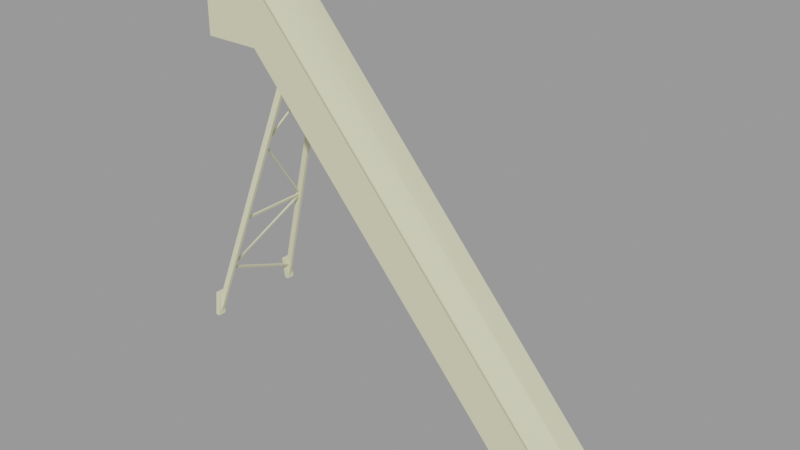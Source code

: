 # Source: grainconveyor001.blend  (saved by Blender 2.92.15; exported with 4.5.12 LTS)
import bpy
from mathutils import Matrix  # noqa: F401  (used for matrix-valued properties, if any)

bpy.ops.wm.read_factory_settings(use_empty=True)
scene = bpy.context.scene
scene.name = 'grainconveyor001.qc'

# ---- collections
col_grainconveyor001 = bpy.data.collections.new('grainconveyor001'); scene.collection.children.link(col_grainconveyor001)

# ---- materials (node trees are filled in below, after node groups)
mat_grainconveyor001 = bpy.data.materials.new('grainconveyor001')
mat_grainconveyor001.use_transparent_shadow = False
mat_grainconveyor001.diffuse_color = (0.7633, 0.7558, 0.498, 1.0)

# ---- material node trees

# ---- meshes
me_grainconveyor001_reference = bpy.data.meshes.new('grainconveyor001_reference')
me_grainconveyor001_reference.from_pydata([(-185.2, 32.0, 203.0), (258.0, 32.0, -217.0), (202.6, 32.0, -241.9), (-185.2, 32.0, 291.5), (258.0, -35.88, -217.4), (258.0, -36.0, -213.9), (-185.2, -36.0, 294.6), (-185.2, -36.0, 291.1), (-258.0, -36.0, 291.1), (-258.0, -36.0, 294.6), (-258.0, -32.0, 203.0), (-185.2, -32.0, 291.5), (-258.0, -32.0, 291.5), (-185.2, -32.0, 203.0), (258.0, 2e-05, -207.5), (-185.2, -2.1e-05, 301.0), (-185.2, 36.0, 294.6), (-258.0, 36.0, 294.6), (-258.0, -2.4e-05, 301.0), (258.0, 36.0, -213.9), (-228.2, -51.34, -84.84), (-228.7, -51.34, -84.68), (-227.7, -49.34, -81.62), (-227.2, -49.34, -81.78), (-226.4, -49.34, -77.83), (-225.9, -49.34, -77.99), (-225.4, -51.34, -74.77), (-224.9, -51.34, -74.93), (-228.2, -53.34, -84.84), (-227.2, -53.34, -81.78), (-225.9, -53.34, -77.99), (-224.9, -53.34, -74.93), (-228.7, -53.34, -84.68), (-227.7, -53.34, -81.62), (-226.4, -53.34, -77.83), (-225.4, -53.34, -74.77), (-225.9, -51.34, -85.59), (-226.4, -51.34, -85.43), (-225.4, -49.34, -82.38), (-224.9, -49.34, -82.54), (-224.1, -49.34, -78.58), (-223.7, -49.34, -78.74), (-223.1, -51.34, -75.53), (-222.6, -51.34, -75.68), (-225.9, -53.34, -85.59), (-224.9, -53.34, -82.54), (-223.7, -53.34, -78.74), (-222.6, -53.34, -75.68), (-226.4, -53.34, -85.43), (-225.4, -53.34, -82.38), (-224.1, -53.34, -78.58), (-223.1, -53.34, -75.53), (-173.9, -35.07, 88.3), (-173.9, -33.07, 88.3), (-172.9, -31.07, 91.36), (-172.9, -35.07, 91.36), (-171.6, -35.07, 95.16), (-171.6, -31.07, 95.16), (-170.6, -33.07, 98.21), (-170.6, -35.07, 98.21), (-174.4, -35.07, 88.46), (-173.4, -35.07, 91.52), (-172.1, -35.07, 95.31), (-171.1, -35.07, 98.37), (-171.7, -33.07, 87.55), (-172.2, -33.07, 87.71), (-171.1, -31.07, 90.77), (-170.7, -31.07, 90.61), (-169.9, -31.07, 94.56), (-169.4, -31.07, 94.4), (-168.8, -33.07, 97.62), (-168.4, -33.07, 97.46), (-172.2, -35.07, 87.71), (-171.1, -35.07, 90.77), (-169.9, -35.07, 94.56), (-168.8, -35.07, 97.62), (-242.9, 55.92, -124.0), (-242.9, 62.4, -148.4), (-242.9, 58.4, -148.4), (-242.9, 59.92, -124.0), (-150.0, 30.92, 171.4), (-150.0, 26.92, 171.4), (258.0, -32.0, -217.0), (-258.0, 32.0, 291.5), (-258.0, 36.0, 291.1), (-204.3, 47.14, -9.9), (-224.6, -55.37, -79.33), (-202.5, 47.14, -10.43), (-226.2, -55.32, -78.86), (-205.0, 47.14, -12.42), (-203.3, -46.09, -12.88), (-205.0, -46.09, -12.42), (-203.3, 47.14, -12.88), (-202.2, 47.14, -9.462), (-202.2, -46.09, -9.462), (-203.9, 47.14, -9.006), (-203.9, -46.09, -9.006), (-171.8, -37.5, 94.97), (-202.1, 47.14, -9.423), (-203.8, 47.14, -8.96), (-170.2, -37.5, 94.13), (-171.2, -37.5, 90.38), (-203.2, 47.14, -12.78), (-172.7, -37.5, 91.0), (-205.0, 47.14, -12.31), (-150.9, 30.46, 162.2), (-149.5, 30.46, 161.2), (-147.8, 30.35, 164.7), (-149.2, 30.35, 165.6), (-171.8, -37.5, 94.75), (-203.4, 46.27, -5.264), (-202.9, 44.27, -5.422), (-202.9, 46.27, -5.422), (-203.4, 44.27, -5.264), (-206.7, 46.27, -15.17), (-206.2, 44.27, -15.33), (-206.7, 44.27, -15.17), (-206.2, 46.27, -15.33), (-227.2, -54.93, -82.37), (-205.2, 47.14, -13.18), (-225.7, -54.98, -82.84), (-203.5, 47.14, -13.71), (-242.9, -55.92, -124.0), (-144.3, -26.92, 164.7), (-242.9, -58.4, -148.4), (-150.0, -26.92, 171.4), (-240.6, 59.91, -131.2), (-242.2, 60.32, -134.5), (-242.9, -62.4, -148.4), (-150.0, -30.92, 171.4), (-242.9, -59.92, -124.0), (-144.3, -30.92, 164.7), (-171.1, -33.07, 98.37), (-248.7, -56.5, -153.0), (-243.0, -53.0, -122.5), (-243.0, -56.5, -153.0), (-249.3, -53.0, -122.5), (-243.0, -66.5, -153.0), (-248.7, -66.5, -153.0), (-243.6, 60.34, -133.7), (-243.0, -63.0, -122.5), (-249.3, -63.0, -122.5), (-242.0, 59.93, -130.4), (-174.4, -33.07, 88.46), (-168.4, -35.07, 97.46), (-171.7, -35.07, 87.55), (-144.3, 26.92, 164.7), (-144.3, 30.92, 164.7), (-243.0, 56.5, -153.0), (-249.3, 53.0, -122.5), (-248.7, 56.5, -153.0), (-243.0, 53.0, -122.5), (-248.7, 66.5, -153.0), (-243.0, 66.5, -153.0), (-243.0, 63.0, -122.5), (-249.3, 63.0, -122.5), (202.6, -32.0, -241.9), (-258.0, 32.0, 203.0), (-185.2, 36.0, 291.1), (258.0, 35.88, -217.4), (-170.7, -35.07, 90.61), (-169.4, -35.07, 94.4), (-205.7, 46.27, -12.11), (-205.2, 46.27, -12.27), (-203.9, 46.27, -8.479), (-204.4, 46.27, -8.321), (-173.4, -31.07, 91.52), (-172.1, -31.07, 95.31), (-203.9, 42.27, -8.479), (-205.2, 42.27, -12.27), (-204.4, 42.27, -8.321), (-205.7, 42.27, -12.11)], [], [(0, 1, 2), (0, 3, 1), (4, 5, 6), (4, 6, 7), (6, 8, 7), (6, 9, 8), (10, 11, 12), (10, 13, 11), (6, 14, 15), (6, 5, 14), (16, 17, 18), (16, 18, 15), (9, 15, 18), (9, 6, 15), (16, 14, 19), (16, 15, 14), (20, 21, 22), (20, 22, 23), (24, 23, 22), (24, 25, 23), (26, 25, 24), (26, 27, 25), (28, 20, 23), (28, 23, 29), (23, 30, 29), (23, 25, 30), (27, 30, 25), (27, 31, 30), (21, 32, 33), (21, 33, 22), (34, 22, 33), (34, 24, 22), (35, 24, 34), (35, 26, 24), (36, 37, 38), (36, 38, 39), (40, 39, 38), (40, 41, 39), (42, 41, 40), (42, 43, 41), (44, 36, 39), (44, 39, 45), (39, 46, 45), (39, 41, 46), (43, 46, 41), (43, 47, 46), (37, 48, 49), (37, 49, 38), (50, 38, 49), (50, 40, 38), (51, 40, 50), (51, 42, 40), (48, 44, 45), (48, 45, 49), (45, 50, 49), (45, 46, 50), (47, 50, 46), (47, 51, 50), (52, 53, 54), (52, 54, 55), (54, 56, 55), (54, 57, 56), (58, 56, 57), (58, 59, 56), (60, 52, 55), (60, 55, 61), (55, 62, 61), (55, 56, 62), (59, 62, 56), (59, 63, 62), (64, 65, 66), (64, 66, 67), (68, 67, 66), (68, 69, 67), (70, 69, 68), (70, 71, 69), (65, 72, 73), (65, 73, 66), (74, 66, 73), (74, 68, 66), (75, 68, 74), (75, 70, 68), (76, 77, 78), (76, 79, 77), (76, 80, 79), (76, 81, 80), (12, 7, 8), (12, 11, 7), (82, 7, 11), (82, 4, 7), (18, 8, 9), (18, 12, 8), (18, 83, 12), (18, 84, 83), (18, 17, 84), (85, 86, 87), (85, 88, 86), (89, 90, 91), (89, 92, 90), (93, 90, 92), (93, 94, 90), (95, 91, 96), (95, 89, 91), (95, 94, 93), (95, 96, 94), (97, 98, 99), (97, 100, 98), (98, 101, 102), (98, 100, 101), (103, 99, 104), (103, 97, 99), (102, 103, 104), (102, 101, 103), (105, 101, 103), (105, 106, 101), (107, 101, 106), (107, 100, 101), (108, 103, 109), (108, 105, 103), (108, 100, 107), (108, 109, 100), (110, 111, 112), (110, 113, 111), (114, 115, 116), (114, 117, 115), (85, 118, 88), (85, 119, 118), (87, 120, 121), (87, 86, 120), (119, 120, 118), (119, 121, 120), (122, 123, 124), (122, 125, 123), (126, 120, 127), (126, 86, 120), (128, 129, 130), (128, 131, 129), (31, 26, 35), (31, 27, 26), (21, 28, 32), (21, 20, 28), (47, 42, 51), (47, 43, 42), (37, 44, 48), (37, 36, 44), (59, 132, 63), (59, 58, 132), (124, 131, 128), (124, 123, 131), (133, 134, 135), (133, 136, 134), (133, 137, 138), (133, 135, 137), (139, 120, 118), (139, 127, 120), (135, 140, 137), (135, 134, 140), (136, 140, 134), (136, 141, 140), (138, 140, 141), (138, 137, 140), (142, 86, 126), (142, 88, 86), (143, 52, 60), (143, 53, 52), (142, 118, 88), (142, 139, 118), (144, 70, 75), (144, 71, 70), (65, 145, 72), (65, 64, 145), (78, 81, 76), (78, 146, 81), (79, 147, 77), (79, 80, 147), (77, 146, 78), (77, 147, 146), (148, 149, 150), (148, 151, 149), (152, 148, 150), (152, 153, 148), (153, 151, 148), (153, 154, 151), (151, 155, 149), (151, 154, 155), (155, 153, 152), (155, 154, 153), (82, 13, 156), (82, 11, 13), (0, 83, 3), (0, 157, 83), (157, 13, 10), (157, 0, 13), (0, 156, 13), (0, 2, 156), (17, 158, 84), (17, 16, 158), (19, 158, 16), (19, 159, 158), (124, 128, 130), (124, 130, 122), (130, 125, 122), (130, 129, 125), (145, 64, 67), (145, 67, 160), (67, 161, 160), (67, 69, 161), (71, 161, 69), (71, 144, 161), (144, 75, 74), (144, 74, 161), (160, 161, 74), (160, 74, 73), (72, 160, 73), (72, 145, 160), (162, 117, 114), (162, 163, 117), (162, 164, 163), (162, 165, 164), (164, 165, 110), (164, 110, 112), (53, 143, 166), (53, 166, 54), (167, 54, 166), (167, 57, 54), (132, 57, 167), (132, 58, 57), (159, 1, 3), (159, 3, 158), (3, 84, 158), (3, 83, 84), (168, 112, 111), (168, 164, 112), (163, 164, 168), (163, 168, 169), (163, 169, 115), (163, 115, 117), (170, 111, 113), (170, 168, 111), (171, 168, 170), (171, 169, 168), (169, 171, 116), (169, 116, 115), (165, 113, 110), (165, 170, 113), (162, 170, 165), (162, 171, 170), (171, 162, 114), (171, 114, 116), (143, 60, 61), (143, 61, 166), (62, 166, 61), (62, 167, 166), (63, 167, 62), (63, 132, 167), (31, 35, 34), (31, 34, 30), (29, 30, 34), (29, 34, 33), (32, 29, 33), (32, 28, 29)])
me_grainconveyor001_reference.polygons.foreach_set('use_smooth', [True] * 261)
_k = set([(0, 2), (0, 83), (0, 156), (0, 157), (1, 3), (3, 83), (4, 7), (5, 6), (6, 9), (6, 14), (7, 8), (8, 9), (8, 12), (9, 18), (10, 11), (10, 13), (11, 12), (11, 82), (12, 18), (13, 82), (13, 156), (13, 157), (14, 15), (16, 17), (16, 19), (17, 18), (17, 84), (20, 23), (20, 28), (21, 22), (21, 32), (22, 24), (23, 25), (24, 26), (25, 27), (26, 35), (27, 31), (28, 29), (28, 32), (29, 30), (30, 31), (31, 35), (32, 33), (33, 34), (34, 35), (36, 39), (36, 44), (37, 38), (37, 48), (38, 40), (39, 41), (40, 42), (41, 43), (42, 51), (43, 47), (44, 45), (44, 48), (45, 46), (46, 47), (47, 51), (48, 49), (49, 50), (50, 51), (52, 53), (52, 55), (52, 60), (53, 54), (54, 57), (55, 56), (56, 59), (57, 58), (58, 59), (59, 63), (60, 61), (60, 143), (61, 62), (62, 63), (63, 132), (64, 67), (64, 145), (65, 66), (65, 72), (66, 68), (67, 69), (68, 70), (69, 71), (70, 75), (71, 144), (72, 73), (72, 145), (73, 74), (74, 75), (75, 144), (76, 78), (76, 80), (76, 81), (77, 78), (77, 79), (77, 146), (77, 147), (78, 81), (78, 146), (79, 80), (79, 147), (83, 84), (84, 158), (85, 86), (85, 88), (86, 87), (86, 126), (86, 142), (87, 120), (88, 142), (89, 91), (90, 92), (90, 93), (93, 94), (94, 95), (95, 96), (97, 99), (98, 100), (98, 101), (100, 107), (100, 108), (101, 102), (101, 106), (101, 107), (102, 103), (103, 104), (103, 105), (108, 109), (110, 112), (110, 113), (110, 165), (111, 112), (111, 168), (112, 164), (113, 170), (114, 116), (114, 117), (114, 162), (115, 117), (115, 169), (116, 171), (117, 163), (118, 119), (118, 139), (120, 121), (120, 126), (120, 127), (122, 123), (122, 124), (122, 125), (123, 124), (124, 128), (124, 131), (125, 130), (128, 129), (128, 130), (128, 131), (129, 130), (132, 167), (133, 135), (133, 137), (134, 135), (134, 136), (134, 140), (135, 137), (137, 138), (137, 140), (138, 140), (140, 141), (143, 166), (144, 161), (145, 160), (148, 150), (148, 151), (148, 152), (148, 153), (149, 151), (151, 154), (152, 153), (153, 154), (153, 155), (154, 155), (158, 159), (160, 161), (162, 165), (163, 164), (166, 167), (168, 169), (170, 171)])
me_grainconveyor001_reference.attributes.new('sharp_edge', 'BOOLEAN', 'EDGE').data.foreach_set('value', [ (min(e.vertices), max(e.vertices)) in _k for e in me_grainconveyor001_reference.edges])
_uv = me_grainconveyor001_reference.uv_layers.new(name='UVMap')
_uv.uv.foreach_set('vector', [0.6888, 0.2273, 0.7599, 0.9851, 0.6875, 0.9631, 0.6888, 0.2273, 0.7599, 0.1457, 0.7599, 0.9851, 0.6618, 0.1427, 0.6591, 0.1458, 0.6535, 0.94, 0.6618, 0.1427, 0.6535, 0.94, 0.6562, 0.9369, 0.6535, 0.94, 0.7179, 0.994, 0.6562, 0.9369, 0.6535, 0.94, 0.7153, 0.9971, 0.7179, 0.994, 1.0, 0.04728, 0.8948, 0.1328, 0.8948, 0.04615, 1.0, 0.04728, 0.9995, 0.1326, 0.8948, 0.1328, 0.8898, 0.1424, 0.8303, 0.9713, 0.8303, 0.1318, 0.8898, 0.1424, 0.8898, 0.9819, 0.8303, 0.9713, 0.7709, 0.1318, 0.7709, 0.01156, 0.8303, 0.01156, 0.7709, 0.1318, 0.8303, 0.01156, 0.8303, 0.1318, 0.8898, 0.01156, 0.8303, 0.1318, 0.8303, 0.01156, 0.8898, 0.01156, 0.8898, 0.1318, 0.8303, 0.1318, 0.7698, 0.1449, 0.8303, 0.9713, 0.7719, 0.9822, 0.7698, 0.1449, 0.8303, 0.1318, 0.8303, 0.9713, 0.9545, 0.02089, 0.9536, 0.0206, 0.9554, 0.01503, 0.9545, 0.02089, 0.9554, 0.01503, 0.9563, 0.01532, 0.9578, 0.008118, 0.9563, 0.01532, 0.9554, 0.01503, 0.9578, 0.008118, 0.9586, 0.008407, 0.9563, 0.01532, 0.9596, 0.002546, 0.9586, 0.008407, 0.9578, 0.008118, 0.9596, 0.002546, 0.9605, 0.002835, 0.9586, 0.008407, 0.9374, 0.02089, 0.9337, 0.02089, 0.9301, 0.01532, 0.9374, 0.02089, 0.9301, 0.01532, 0.9374, 0.01532, 0.9301, 0.01532, 0.9374, 0.008407, 0.9374, 0.01532, 0.9301, 0.01532, 0.9301, 0.008407, 0.9374, 0.008407, 0.9337, 0.002835, 0.9374, 0.008407, 0.9301, 0.008407, 0.9337, 0.002835, 0.9374, 0.002835, 0.9374, 0.008407, 0.9501, 0.0206, 0.9465, 0.0206, 0.9465, 0.01503, 0.9501, 0.0206, 0.9465, 0.01503, 0.9538, 0.01503, 0.9465, 0.008118, 0.9538, 0.01503, 0.9465, 0.01503, 0.9465, 0.008118, 0.9538, 0.008118, 0.9538, 0.01503, 0.9465, 0.002546, 0.9538, 0.008118, 0.9465, 0.008118, 0.9465, 0.002546, 0.9501, 0.002546, 0.9538, 0.008118, 0.9791, 0.01997, 0.9782, 0.01968, 0.9801, 0.01411, 0.9791, 0.01997, 0.9801, 0.01411, 0.9809, 0.0144, 0.9824, 0.007191, 0.9809, 0.0144, 0.9801, 0.01411, 0.9824, 0.007191, 0.9832, 0.007479, 0.9809, 0.0144, 0.9842, 0.001619, 0.9832, 0.007479, 0.9824, 0.007191, 0.9842, 0.001619, 0.9851, 0.001908, 0.9832, 0.007479, 0.9928, 0.01997, 0.9892, 0.01997, 0.9855, 0.0144, 0.9928, 0.01997, 0.9855, 0.0144, 0.9928, 0.0144, 0.9855, 0.0144, 0.9928, 0.007479, 0.9928, 0.0144, 0.9855, 0.0144, 0.9855, 0.007479, 0.9928, 0.007479, 0.9892, 0.001908, 0.9928, 0.007479, 0.9855, 0.007479, 0.9892, 0.001908, 0.9928, 0.001908, 0.9928, 0.007479, 0.9747, 0.01968, 0.971, 0.01968, 0.971, 0.01411, 0.9747, 0.01968, 0.971, 0.01411, 0.9783, 0.01411, 0.971, 0.007191, 0.9783, 0.01411, 0.971, 0.01411, 0.971, 0.007191, 0.9783, 0.007191, 0.9783, 0.01411, 0.971, 0.001619, 0.9783, 0.007191, 0.971, 0.007191, 0.971, 0.001619, 0.9747, 0.001619, 0.9783, 0.007191, 0.9696, 0.01968, 0.9687, 0.01997, 0.9669, 0.0144, 0.9696, 0.01968, 0.9669, 0.0144, 0.9677, 0.01411, 0.9669, 0.0144, 0.9654, 0.007191, 0.9677, 0.01411, 0.9669, 0.0144, 0.9646, 0.007479, 0.9654, 0.007191, 0.9627, 0.001908, 0.9654, 0.007191, 0.9646, 0.007479, 0.9627, 0.001908, 0.9636, 0.001619, 0.9654, 0.007191, 0.9658, 0.04347, 0.9622, 0.04347, 0.9585, 0.0379, 0.9658, 0.04347, 0.9585, 0.0379, 0.9658, 0.0379, 0.9585, 0.0379, 0.9658, 0.03098, 0.9658, 0.0379, 0.9585, 0.0379, 0.9585, 0.03098, 0.9658, 0.03098, 0.9622, 0.02541, 0.9658, 0.03098, 0.9585, 0.03098, 0.9622, 0.02541, 0.9658, 0.02541, 0.9658, 0.03098, 0.948, 0.04318, 0.9472, 0.04347, 0.9453, 0.0379, 0.948, 0.04318, 0.9453, 0.0379, 0.9462, 0.03761, 0.9453, 0.0379, 0.9439, 0.03069, 0.9462, 0.03761, 0.9453, 0.0379, 0.943, 0.03098, 0.9439, 0.03069, 0.9412, 0.02541, 0.9439, 0.03069, 0.943, 0.03098, 0.9412, 0.02541, 0.942, 0.02512, 0.9439, 0.03069, 0.9705, 0.04383, 0.9696, 0.04354, 0.9715, 0.03797, 0.9705, 0.04383, 0.9715, 0.03797, 0.9723, 0.03825, 0.9738, 0.03105, 0.9723, 0.03825, 0.9715, 0.03797, 0.9738, 0.03105, 0.9746, 0.03134, 0.9723, 0.03825, 0.9756, 0.02548, 0.9746, 0.03134, 0.9738, 0.03105, 0.9756, 0.02548, 0.9765, 0.02577, 0.9746, 0.03134, 0.9943, 0.04354, 0.9907, 0.04354, 0.9907, 0.03797, 0.9943, 0.04354, 0.9907, 0.03797, 0.998, 0.03797, 0.9907, 0.03105, 0.998, 0.03797, 0.9907, 0.03797, 0.9907, 0.03105, 0.998, 0.03105, 0.998, 0.03797, 0.9907, 0.02548, 0.998, 0.03105, 0.9907, 0.03105, 0.9907, 0.02548, 0.9943, 0.02548, 0.998, 0.03105, 0.9829, 0.168, 0.9883, 0.1348, 0.983, 0.1354, 0.9829, 0.168, 0.9882, 0.1675, 0.9883, 0.1348, 0.9829, 0.168, 0.9883, 0.563, 0.9882, 0.1675, 0.9829, 0.168, 0.9832, 0.5629, 0.9883, 0.563, 0.6723, 0.1705, 0.6667, 0.2448, 0.6667, 0.1707, 0.6723, 0.1705, 0.6723, 0.2446, 0.6667, 0.2448, 0.6723, 0.9315, 0.6667, 0.2448, 0.6723, 0.2446, 0.6723, 0.9315, 0.6669, 0.9317, 0.6667, 0.2448, 0.7105, 1.003, 0.7179, 0.994, 0.7153, 0.9971, 0.7105, 1.003, 0.7175, 0.9944, 0.7179, 0.994, 0.7105, 1.003, 0.7175, 0.9944, 0.7175, 0.9944, 0.7105, 1.003, 0.7179, 0.994, 0.7175, 0.9944, 0.7105, 1.003, 0.7153, 0.9971, 0.7179, 0.994, 0.5289, 0.5495, 0.5272, 0.7179, 0.5268, 0.5495, 0.5289, 0.5495, 0.5295, 0.7179, 0.5272, 0.7179, 0.5217, 0.3801, 0.5239, 0.5485, 0.5216, 0.5485, 0.5217, 0.3801, 0.5238, 0.3801, 0.5239, 0.5485, 0.5275, 0.3801, 0.5239, 0.5485, 0.5238, 0.3801, 0.5275, 0.3801, 0.528, 0.5485, 0.5239, 0.5485, 0.5296, 0.3801, 0.5342, 0.5485, 0.5302, 0.5485, 0.5296, 0.3801, 0.5334, 0.3801, 0.5342, 0.5485, 0.5296, 0.3801, 0.528, 0.5485, 0.5275, 0.3801, 0.5296, 0.3801, 0.5302, 0.5485, 0.528, 0.5485, 0.5226, 0.3803, 0.5247, 0.2118, 0.5226, 0.2118, 0.5226, 0.3803, 0.5248, 0.3803, 0.5247, 0.2118, 0.5247, 0.2118, 0.5289, 0.3803, 0.5285, 0.2118, 0.5247, 0.2118, 0.5248, 0.3803, 0.5289, 0.3803, 0.5312, 0.3803, 0.5343, 0.2118, 0.5306, 0.2118, 0.5312, 0.3803, 0.5352, 0.3803, 0.5343, 0.2118, 0.5285, 0.2118, 0.5312, 0.3803, 0.5306, 0.2118, 0.5285, 0.2118, 0.5289, 0.3803, 0.5312, 0.3803, 0.5222, 0.0406, 0.5244, 0.209, 0.5222, 0.209, 0.5222, 0.0406, 0.5243, 0.0406, 0.5244, 0.209, 0.528, 0.0406, 0.5244, 0.209, 0.5243, 0.0406, 0.528, 0.0406, 0.5285, 0.209, 0.5244, 0.209, 0.5302, 0.0406, 0.5348, 0.209, 0.5307, 0.209, 0.5302, 0.0406, 0.5339, 0.0406, 0.5348, 0.209, 0.5302, 0.0406, 0.5285, 0.209, 0.528, 0.0406, 0.5302, 0.0406, 0.5307, 0.209, 0.5285, 0.209, 0.9269, 0.02655, 0.926, 0.0302, 0.926, 0.02655, 0.9269, 0.02655, 0.9269, 0.0302, 0.926, 0.0302, 0.9397, 0.04321, 0.9388, 0.03956, 0.9397, 0.03956, 0.9397, 0.04321, 0.9388, 0.04321, 0.9388, 0.03956, 0.5289, 0.5495, 0.5335, 0.7179, 0.5295, 0.7179, 0.5289, 0.5495, 0.5326, 0.5495, 0.5335, 0.7179, 0.5268, 0.5495, 0.5232, 0.7179, 0.523, 0.5495, 0.5268, 0.5495, 0.5272, 0.7179, 0.5232, 0.7179, 0.5209, 0.5495, 0.5232, 0.7179, 0.5209, 0.7179, 0.5209, 0.5495, 0.523, 0.5495, 0.5232, 0.7179, 0.9829, 0.5962, 0.9741, 0.9845, 0.9735, 0.5666, 0.9829, 0.5962, 0.9832, 0.9911, 0.9741, 0.9845, 0.5259, 0.7228, 0.5223, 0.8912, 0.5221, 0.7228, 0.5259, 0.7228, 0.5263, 0.8912, 0.5223, 0.8912, 0.9975, 0.5658, 0.9883, 0.9912, 0.9882, 0.5957, 0.9975, 0.5658, 0.9978, 0.9852, 0.9883, 0.9912, 0.9465, 0.001682, 0.9501, 0.002546, 0.9465, 0.002546, 0.9465, 0.001682, 0.9501, 0.001682, 0.9501, 0.002546, 0.9732, 0.02902, 0.9723, 0.02537, 0.9732, 0.02537, 0.9732, 0.02902, 0.9723, 0.02902, 0.9723, 0.02537, 0.9928, 0.001908, 0.9892, 0.001043, 0.9928, 0.001043, 0.9928, 0.001908, 0.9892, 0.001908, 0.9892, 0.001043, 0.9691, 0.02902, 0.9682, 0.02537, 0.9691, 0.02537, 0.9691, 0.02902, 0.9682, 0.02902, 0.9682, 0.02537, 0.9658, 0.02541, 0.9622, 0.02454, 0.9658, 0.02454, 0.9658, 0.02541, 0.9622, 0.02541, 0.9622, 0.02454, 0.9735, 0.5666, 0.9688, 0.9839, 0.9682, 0.566, 0.9735, 0.5666, 0.9741, 0.9845, 0.9688, 0.9839, 0.6473, 0.8852, 0.6367, 0.9417, 0.6367, 0.8852, 0.6473, 0.8852, 0.6483, 0.9417, 0.6367, 0.9417, 0.6012, 0.8668, 0.6118, 0.8852, 0.6012, 0.8852, 0.6012, 0.8668, 0.6118, 0.8668, 0.6118, 0.8852, 0.5201, 0.7228, 0.5223, 0.8912, 0.52, 0.8912, 0.5201, 0.7228, 0.5221, 0.7228, 0.5223, 0.8912, 0.6302, 0.8852, 0.6182, 0.9417, 0.6118, 0.8852, 0.6302, 0.8852, 0.6367, 0.9417, 0.6182, 0.9417, 0.6367, 0.9532, 0.6182, 0.9417, 0.6367, 0.9417, 0.6367, 0.9532, 0.6182, 0.9532, 0.6182, 0.9417, 0.6012, 0.8852, 0.6118, 0.9417, 0.6002, 0.9417, 0.6012, 0.8852, 0.6118, 0.8852, 0.6118, 0.9417, 0.528, 0.7228, 0.5263, 0.8912, 0.5259, 0.7228, 0.528, 0.7228, 0.5286, 0.8912, 0.5263, 0.8912, 0.9654, 0.01936, 0.9645, 0.01571, 0.9654, 0.01571, 0.9654, 0.01936, 0.9645, 0.01936, 0.9645, 0.01571, 0.528, 0.7228, 0.5326, 0.8912, 0.5286, 0.8912, 0.528, 0.7228, 0.5318, 0.7228, 0.5326, 0.8912, 0.9819, 0.02577, 0.9783, 0.0249, 0.9819, 0.0249, 0.9819, 0.02577, 0.9783, 0.02577, 0.9783, 0.0249, 0.9613, 0.01936, 0.9604, 0.01571, 0.9613, 0.01571, 0.9613, 0.01936, 0.9604, 0.01936, 0.9604, 0.01571, 0.9735, 0.1384, 0.9832, 0.5629, 0.9829, 0.168, 0.9735, 0.1384, 0.9741, 0.5563, 0.9832, 0.5629, 0.9882, 0.1675, 0.9978, 0.557, 0.9975, 0.1376, 0.9882, 0.1675, 0.9883, 0.563, 0.9978, 0.557, 0.9682, 0.1379, 0.9741, 0.5563, 0.9735, 0.1384, 0.9682, 0.1379, 0.9688, 0.5558, 0.9741, 0.5563, 0.5855, 0.8837, 0.5971, 0.9401, 0.5961, 0.8837, 0.5855, 0.8837, 0.5855, 0.9401, 0.5971, 0.9401, 0.55, 0.8837, 0.5606, 0.8652, 0.55, 0.8652, 0.55, 0.8837, 0.5606, 0.8837, 0.5606, 0.8652, 0.5606, 0.8837, 0.5855, 0.9401, 0.5791, 0.8837, 0.5606, 0.8837, 0.5671, 0.9401, 0.5855, 0.9401, 0.5855, 0.9401, 0.5671, 0.9517, 0.5855, 0.9517, 0.5855, 0.9401, 0.5671, 0.9401, 0.5671, 0.9517, 0.5491, 0.9401, 0.5606, 0.8837, 0.55, 0.8837, 0.5491, 0.9401, 0.5606, 0.9401, 0.5606, 0.8837, 0.8926, 0.9852, 0.9648, 0.2289, 0.965, 0.9634, 0.8926, 0.9852, 0.8926, 0.1457, 0.9648, 0.2289, 0.6589, 0.1327, 0.7678, 0.04864, 0.7675, 0.1331, 0.6589, 0.1327, 0.6595, 0.04841, 0.7678, 0.04864, 0.6548, 0.04734, 0.5486, 0.1316, 0.5491, 0.04621, 0.6548, 0.04734, 0.6542, 0.1316, 0.5486, 0.1316, 0.6542, 0.1316, 0.5475, 0.8658, 0.5486, 0.1316, 0.6542, 0.1316, 0.6532, 0.8658, 0.5475, 0.8658, 0.7153, 0.9971, 0.6562, 0.9369, 0.7179, 0.994, 0.7153, 0.9971, 0.6535, 0.94, 0.6562, 0.9369, 0.6591, 0.1458, 0.6562, 0.9369, 0.6535, 0.94, 0.6591, 0.1458, 0.6618, 0.1427, 0.6562, 0.9369, 0.983, 0.5635, 0.9883, 0.563, 0.9882, 0.5957, 0.983, 0.5635, 0.9882, 0.5957, 0.9829, 0.5962, 0.9882, 0.5957, 0.9832, 0.9911, 0.9829, 0.5962, 0.9882, 0.5957, 0.9883, 0.9912, 0.9832, 0.9911, 0.9819, 0.04383, 0.9783, 0.04383, 0.9746, 0.03825, 0.9819, 0.04383, 0.9746, 0.03825, 0.9819, 0.03825, 0.9746, 0.03825, 0.9819, 0.03134, 0.9819, 0.03825, 0.9746, 0.03825, 0.9746, 0.03134, 0.9819, 0.03134, 0.9783, 0.02577, 0.9819, 0.03134, 0.9746, 0.03134, 0.9783, 0.02577, 0.9819, 0.02577, 0.9819, 0.03134, 0.9819, 0.02577, 0.9828, 0.02548, 0.9847, 0.03105, 0.9819, 0.02577, 0.9847, 0.03105, 0.9838, 0.03134, 0.9861, 0.03825, 0.9838, 0.03134, 0.9847, 0.03105, 0.9861, 0.03825, 0.9847, 0.03105, 0.987, 0.03797, 0.9888, 0.04354, 0.9861, 0.03825, 0.987, 0.03797, 0.9888, 0.04354, 0.988, 0.04383, 0.9861, 0.03825, 0.9258, 0.03748, 0.9248, 0.04334, 0.9239, 0.04305, 0.9258, 0.03748, 0.9266, 0.03777, 0.9248, 0.04334, 0.9258, 0.03748, 0.929, 0.03085, 0.9266, 0.03777, 0.9258, 0.03748, 0.9281, 0.03056, 0.929, 0.03085, 0.929, 0.03085, 0.9281, 0.03056, 0.93, 0.02499, 0.929, 0.03085, 0.93, 0.02499, 0.9308, 0.02528, 0.9543, 0.04347, 0.9535, 0.04318, 0.9553, 0.03761, 0.9543, 0.04347, 0.9553, 0.03761, 0.9562, 0.0379, 0.9576, 0.03069, 0.9562, 0.0379, 0.9553, 0.03761, 0.9576, 0.03069, 0.9585, 0.03098, 0.9562, 0.0379, 0.9595, 0.02512, 0.9585, 0.03098, 0.9576, 0.03069, 0.9595, 0.02512, 0.9604, 0.02541, 0.9585, 0.03098, 0.6796, 0.1705, 0.685, 0.1707, 0.685, 0.8576, 0.6796, 0.1705, 0.685, 0.8576, 0.6795, 0.8573, 0.685, 0.8576, 0.6795, 0.9315, 0.6795, 0.8573, 0.685, 0.8576, 0.685, 0.9317, 0.6795, 0.9315, 0.9381, 0.03085, 0.9308, 0.02528, 0.9345, 0.02528, 0.9381, 0.03085, 0.9308, 0.03085, 0.9308, 0.02528, 0.9308, 0.03777, 0.9308, 0.03085, 0.9381, 0.03085, 0.9308, 0.03777, 0.9381, 0.03085, 0.9381, 0.03777, 0.9308, 0.03777, 0.9381, 0.03777, 0.9345, 0.04334, 0.9308, 0.03777, 0.9345, 0.04334, 0.9308, 0.04334, 0.939, 0.03056, 0.9362, 0.02528, 0.9371, 0.02499, 0.939, 0.03056, 0.9381, 0.03085, 0.9362, 0.02528, 0.9413, 0.03748, 0.9381, 0.03085, 0.939, 0.03056, 0.9413, 0.03748, 0.9404, 0.03777, 0.9381, 0.03085, 0.9404, 0.03777, 0.9413, 0.03748, 0.9431, 0.04305, 0.9404, 0.03777, 0.9431, 0.04305, 0.9423, 0.04334, 0.9239, 0.03056, 0.9203, 0.02499, 0.9239, 0.02499, 0.9239, 0.03056, 0.9166, 0.03056, 0.9203, 0.02499, 0.9239, 0.03748, 0.9166, 0.03056, 0.9239, 0.03056, 0.9239, 0.03748, 0.9166, 0.03748, 0.9166, 0.03056, 0.9166, 0.03748, 0.9239, 0.03748, 0.9239, 0.04305, 0.9166, 0.03748, 0.9239, 0.04305, 0.9203, 0.04305, 0.9517, 0.04318, 0.948, 0.04318, 0.948, 0.03761, 0.9517, 0.04318, 0.948, 0.03761, 0.9553, 0.03761, 0.948, 0.03069, 0.9553, 0.03761, 0.948, 0.03761, 0.948, 0.03069, 0.9553, 0.03069, 0.9553, 0.03761, 0.948, 0.02512, 0.9553, 0.03069, 0.948, 0.03069, 0.948, 0.02512, 0.9517, 0.02512, 0.9553, 0.03069, 0.9386, 0.002835, 0.9394, 0.002546, 0.9413, 0.008118, 0.9386, 0.002835, 0.9413, 0.008118, 0.9404, 0.008407, 0.9427, 0.01532, 0.9404, 0.008407, 0.9413, 0.008118, 0.9427, 0.01532, 0.9413, 0.008118, 0.9436, 0.01503, 0.9455, 0.0206, 0.9427, 0.01532, 0.9436, 0.01503, 0.9455, 0.0206, 0.9446, 0.02089, 0.9427, 0.01532])
_uv.active_render = True
_uv = me_grainconveyor001_reference.uv_layers.new(name='lightmap')
_uv.uv.foreach_set('vector', [0.2292, 0.2408, 0.002002, 0.7154, 0.2292, 0.7154, 0.4594, 0.2378, 0.4594, 0.002002, 0.002002, 0.2378, 0.4594, 0.7184, 0.4594, 0.8348, 0.002002, 0.8348, 0.962, 0.001001, 0.9506, 0.4756, 0.9506, 0.001001, 0.9732, 0.2378, 0.9846, 0.002002, 0.9846, 0.2378, 0.52, 0.8796, 0.7472, 0.8796, 0.7472, 0.8677, 0.9199, 0.002002, 0.6926, 0.2378, 0.9199, 0.2378, 0.001001, 0.8338, 0.001001, 0.7174, 0.4584, 0.7174, 0.4594, 0.7154, 0.4594, 0.2408, 0.3473, 0.7154, 0.3463, 0.7144, 0.4584, 0.2398, 0.3463, 0.2398, 0.4624, 0.8348, 0.6896, 0.8348, 0.6896, 0.7184, 0.9189, 0.001001, 0.6916, 0.2368, 0.6916, 0.001001, 0.4614, 0.8338, 0.6886, 0.7174, 0.4614, 0.7174, 0.8048, 0.4796, 0.8048, 0.7154, 0.6926, 0.7154, 0.3443, 0.2408, 0.3443, 0.7154, 0.2322, 0.7154, 0.2312, 0.2398, 0.3433, 0.2398, 0.2312, 0.7144, 0.7718, 0.8497, 0.776, 0.8497, 0.776, 0.8378, 0.7904, 0.8527, 0.7862, 0.8647, 0.7904, 0.8647, 0.7904, 0.8826, 0.7862, 0.8945, 0.7904, 0.8945, 0.779, 0.8945, 0.7832, 0.8945, 0.7832, 0.8826, 0.4954, 0.8677, 0.4912, 0.8796, 0.4954, 0.8796, 0.4944, 0.8667, 0.4902, 0.8667, 0.4902, 0.8786, 0.7502, 0.8647, 0.7544, 0.8647, 0.7544, 0.8527, 0.7574, 0.8647, 0.7616, 0.8527, 0.7616, 0.8647, 0.5056, 0.8796, 0.517, 0.8677, 0.517, 0.8796, 0.5046, 0.8786, 0.5046, 0.8667, 0.516, 0.8667, 0.4738, 0.8796, 0.4624, 0.8796, 0.4738, 0.8677, 0.7142, 0.8945, 0.7184, 0.8945, 0.7184, 0.8901, 0.6998, 0.9094, 0.704, 0.9094, 0.704, 0.905, 0.517, 0.8945, 0.5056, 0.8945, 0.517, 0.8826, 0.4738, 0.8826, 0.4624, 0.8945, 0.4738, 0.8945, 0.4768, 0.8796, 0.4882, 0.8796, 0.4882, 0.8677, 0.7502, 0.8796, 0.7544, 0.8677, 0.7544, 0.8796, 0.7574, 0.8796, 0.7616, 0.8796, 0.7616, 0.8677, 0.7646, 0.8647, 0.7688, 0.8647, 0.7688, 0.8527, 0.5026, 0.8677, 0.4984, 0.8796, 0.5026, 0.8796, 0.7832, 0.8378, 0.779, 0.8497, 0.7832, 0.8497, 0.7646, 0.8497, 0.7688, 0.8497, 0.7688, 0.8378, 0.4974, 0.8786, 0.5016, 0.8667, 0.4974, 0.8667, 0.7678, 0.8517, 0.7636, 0.8517, 0.7636, 0.8637, 0.7646, 0.8945, 0.7688, 0.8945, 0.7688, 0.8826, 0.7718, 0.8945, 0.776, 0.8826, 0.776, 0.8945, 0.5026, 0.8826, 0.4912, 0.8945, 0.5026, 0.8945, 0.5016, 0.8816, 0.4902, 0.8816, 0.4902, 0.8935, 0.5046, 0.8816, 0.516, 0.8816, 0.5046, 0.8935, 0.779, 0.8721, 0.7832, 0.8721, 0.7832, 0.8677, 0.7934, 0.8721, 0.7976, 0.8721, 0.7976, 0.8677, 0.4614, 0.8667, 0.4728, 0.8667, 0.4614, 0.8786, 0.4758, 0.8786, 0.4872, 0.8667, 0.4758, 0.8667, 0.4728, 0.8816, 0.4614, 0.8816, 0.4614, 0.8935, 0.7934, 0.8647, 0.7976, 0.8527, 0.7976, 0.8647, 0.7574, 0.8497, 0.7616, 0.8497, 0.7616, 0.8378, 0.6998, 0.8945, 0.704, 0.8945, 0.704, 0.8901, 0.7112, 0.8826, 0.707, 0.8871, 0.7112, 0.8871, 0.7718, 0.8647, 0.776, 0.8527, 0.776, 0.8647, 0.7708, 0.8637, 0.7708, 0.8517, 0.775, 0.8517, 0.8048, 0.8751, 0.8006, 0.8796, 0.8048, 0.8796, 0.7934, 0.8796, 0.7976, 0.8796, 0.7976, 0.8751, 0.7534, 0.8517, 0.7492, 0.8517, 0.7492, 0.8637, 0.7606, 0.8517, 0.7564, 0.8637, 0.7564, 0.8517, 0.5056, 0.8497, 0.517, 0.8378, 0.517, 0.8497, 0.5026, 0.8378, 0.5026, 0.8497, 0.4912, 0.8497, 0.4738, 0.8647, 0.4738, 0.8527, 0.4624, 0.8647, 0.7966, 0.8667, 0.7924, 0.8667, 0.7924, 0.8711, 0.8006, 0.8721, 0.8048, 0.8721, 0.8048, 0.8677, 0.7996, 0.8711, 0.8038, 0.8667, 0.7996, 0.8667, 0.8006, 0.8497, 0.8048, 0.8378, 0.8048, 0.8497, 0.7636, 0.8487, 0.7636, 0.8368, 0.7678, 0.8368, 0.7924, 0.8786, 0.7966, 0.8741, 0.7924, 0.8741, 0.8038, 0.8741, 0.7996, 0.8741, 0.7996, 0.8786, 0.7934, 0.8497, 0.7976, 0.8497, 0.7976, 0.8378, 0.7544, 0.8378, 0.7502, 0.8497, 0.7544, 0.8497, 0.7832, 0.8527, 0.779, 0.8647, 0.7832, 0.8647, 0.8006, 0.8647, 0.8048, 0.8647, 0.8048, 0.8527, 0.7708, 0.8487, 0.775, 0.8368, 0.7708, 0.8368, 0.7534, 0.8368, 0.7492, 0.8368, 0.7492, 0.8487, 0.7822, 0.8667, 0.778, 0.8667, 0.778, 0.8711, 0.5026, 0.8647, 0.5026, 0.8527, 0.4912, 0.8647, 0.4882, 0.8826, 0.4768, 0.8945, 0.4882, 0.8945, 0.4872, 0.8816, 0.4758, 0.8816, 0.4758, 0.8935, 0.7934, 0.8945, 0.7976, 0.8826, 0.7976, 0.8945, 0.8006, 0.8945, 0.8048, 0.8945, 0.8048, 0.8826, 0.6351, 0.8945, 0.6896, 0.8826, 0.6896, 0.8945, 0.6341, 0.8935, 0.6341, 0.8816, 0.6886, 0.8816, 0.4594, 0.9393, 0.002002, 0.9393, 0.4594, 0.9274, 0.4584, 0.9264, 0.001001, 0.9383, 0.001001, 0.9264, 0.9732, 0.4766, 0.9846, 0.2408, 0.9846, 0.4766, 0.9722, 0.4756, 0.9722, 0.2398, 0.9836, 0.2398, 0.002002, 0.9691, 0.4594, 0.9691, 0.4594, 0.9572, 0.001001, 0.9562, 0.001001, 0.9681, 0.4584, 0.9562, 0.7184, 0.7184, 0.707, 0.8348, 0.7184, 0.8348, 0.704, 0.7184, 0.704, 0.8348, 0.6926, 0.8348, 0.6916, 0.4786, 0.8038, 0.4786, 0.6916, 0.7144, 0.6916, 0.8338, 0.703, 0.7174, 0.6916, 0.7174, 0.706, 0.8338, 0.706, 0.7174, 0.7174, 0.7174, 0.9199, 0.9871, 0.4624, 0.9915, 0.9199, 0.9915, 0.9189, 0.9861, 0.4614, 0.9861, 0.4614, 0.9905, 0.999, 0.2408, 0.9948, 0.4766, 0.999, 0.4766, 0.998, 0.2398, 0.9938, 0.2398, 0.9938, 0.4756, 0.966, 0.9542, 0.9774, 0.7184, 0.9774, 0.9542, 0.52, 0.8647, 0.7472, 0.8647, 0.7472, 0.8527, 0.7462, 0.8517, 0.519, 0.8637, 0.519, 0.8517, 0.9764, 0.7174, 0.965, 0.7174, 0.965, 0.9532, 0.6896, 0.9124, 0.4624, 0.9169, 0.6896, 0.9169, 0.6886, 0.9114, 0.4614, 0.9114, 0.4614, 0.9159, 0.9702, 0.002002, 0.9702, 0.4766, 0.966, 0.4766, 0.9692, 0.001001, 0.965, 0.001001, 0.965, 0.4756, 0.9199, 0.9841, 0.4624, 0.9841, 0.9199, 0.9722, 0.963, 0.4796, 0.9516, 0.9542, 0.963, 0.9542, 0.9189, 0.9712, 0.4614, 0.9712, 0.4614, 0.9831, 0.9506, 0.4786, 0.962, 0.4786, 0.9506, 0.9532, 0.4594, 0.9915, 0.002002, 0.9915, 0.4594, 0.9871, 0.4584, 0.9861, 0.001001, 0.9861, 0.001001, 0.9905, 0.9918, 0.7184, 0.9876, 0.9542, 0.9918, 0.9542, 0.9908, 0.7174, 0.9866, 0.7174, 0.9866, 0.9532, 0.7472, 0.8378, 0.52, 0.8497, 0.7472, 0.8497, 0.7462, 0.8368, 0.519, 0.8368, 0.519, 0.8487, 0.9774, 0.4796, 0.966, 0.7154, 0.9774, 0.7154, 0.9764, 0.4786, 0.965, 0.4786, 0.965, 0.7144, 0.6896, 0.9199, 0.4624, 0.9244, 0.6896, 0.9244, 0.6886, 0.9189, 0.4614, 0.9189, 0.4614, 0.9234, 0.7862, 0.8721, 0.7904, 0.8677, 0.7904, 0.8721, 0.7852, 0.8711, 0.7852, 0.8667, 0.7894, 0.8667, 0.7112, 0.905, 0.707, 0.9094, 0.7112, 0.9094, 0.7142, 0.902, 0.7184, 0.902, 0.7184, 0.8975, 0.4624, 0.9691, 0.9199, 0.9572, 0.9199, 0.9691, 0.9373, 0.9542, 0.9486, 0.9542, 0.9486, 0.4796, 0.9476, 0.4786, 0.9363, 0.9532, 0.9363, 0.4786, 0.9189, 0.9562, 0.4614, 0.9562, 0.4614, 0.9681, 0.9918, 0.2408, 0.9876, 0.7154, 0.9918, 0.7154, 0.9908, 0.2398, 0.9866, 0.2398, 0.9866, 0.7144, 0.9199, 0.9542, 0.9199, 0.4796, 0.8653, 0.9542, 0.002002, 0.8647, 0.4594, 0.8378, 0.4594, 0.8647, 0.4594, 0.9542, 0.002002, 0.9542, 0.4594, 0.9423, 0.4584, 0.9413, 0.001001, 0.9532, 0.001001, 0.9413, 0.8078, 0.9542, 0.8623, 0.4796, 0.8623, 0.9542, 0.002002, 0.8945, 0.4594, 0.8945, 0.4594, 0.8677, 0.6926, 0.9094, 0.6968, 0.905, 0.6968, 0.9094, 0.704, 0.8975, 0.704, 0.902, 0.6998, 0.902, 0.6968, 0.8975, 0.6926, 0.902, 0.6968, 0.902, 0.7142, 0.9094, 0.7184, 0.9094, 0.7184, 0.905, 0.707, 0.902, 0.7112, 0.8975, 0.7112, 0.902, 0.7904, 0.8751, 0.7904, 0.8796, 0.7862, 0.8796, 0.7832, 0.8751, 0.779, 0.8796, 0.7832, 0.8796, 0.7822, 0.8741, 0.778, 0.8741, 0.778, 0.8786, 0.7894, 0.8741, 0.7852, 0.8786, 0.7852, 0.8741, 0.706, 0.901, 0.706, 0.8965, 0.7102, 0.8965, 0.9486, 0.4766, 0.9486, 0.002002, 0.9373, 0.4766, 0.9363, 0.4756, 0.9476, 0.001001, 0.9363, 0.001001, 0.7934, 0.8348, 0.8048, 0.7184, 0.8048, 0.8348, 0.7904, 0.7184, 0.7904, 0.8348, 0.779, 0.8348, 0.7616, 0.8975, 0.7502, 0.9244, 0.7616, 0.9244, 0.7606, 0.8965, 0.7492, 0.8965, 0.7492, 0.9234, 0.9846, 0.4796, 0.9804, 0.9542, 0.9846, 0.9542, 0.4594, 0.999, 0.4594, 0.9945, 0.002002, 0.999, 0.7214, 0.8348, 0.7472, 0.7184, 0.7472, 0.8348, 0.7204, 0.8338, 0.7204, 0.7174, 0.7462, 0.7174, 0.7358, 0.9094, 0.7472, 0.8826, 0.7472, 0.9094, 0.7328, 0.8826, 0.7328, 0.9094, 0.7214, 0.9094, 0.778, 0.8338, 0.7894, 0.7174, 0.778, 0.7174, 0.8038, 0.7174, 0.7924, 0.7174, 0.7924, 0.8338, 0.001001, 0.9935, 0.4584, 0.9935, 0.001001, 0.998, 0.9794, 0.9532, 0.9794, 0.4786, 0.9836, 0.4786, 0.7132, 0.901, 0.7174, 0.8965, 0.7132, 0.8965, 0.7102, 0.904, 0.706, 0.904, 0.706, 0.9084, 0.002002, 0.9244, 0.4594, 0.9244, 0.4594, 0.9124, 0.001001, 0.9114, 0.001001, 0.9234, 0.4584, 0.9114, 0.7174, 0.904, 0.7132, 0.9084, 0.7132, 0.904, 0.6916, 0.901, 0.6916, 0.8965, 0.6958, 0.8965, 0.6988, 0.901, 0.703, 0.8965, 0.6988, 0.8965, 0.6958, 0.904, 0.6916, 0.904, 0.6916, 0.9084, 0.8613, 0.4786, 0.8068, 0.9532, 0.8068, 0.4786, 0.4584, 0.8667, 0.001001, 0.8667, 0.001001, 0.8935, 0.8643, 0.4786, 0.8643, 0.9532, 0.9189, 0.4786, 0.4584, 0.8368, 0.001001, 0.8637, 0.001001, 0.8368, 0.9229, 0.4766, 0.9343, 0.002002, 0.9343, 0.4766, 0.9219, 0.4756, 0.9219, 0.001001, 0.9332, 0.001001, 0.7502, 0.8348, 0.7616, 0.7184, 0.7616, 0.8348, 0.776, 0.7184, 0.776, 0.8348, 0.7646, 0.8348, 0.776, 0.8975, 0.7646, 0.9244, 0.776, 0.9244, 0.775, 0.8965, 0.7636, 0.8965, 0.7636, 0.9234, 0.6321, 0.8826, 0.52, 0.9094, 0.6321, 0.9094, 0.6311, 0.8816, 0.519, 0.8816, 0.519, 0.9084, 0.7318, 0.8816, 0.7204, 0.9084, 0.7204, 0.8816, 0.7348, 0.9084, 0.7348, 0.8816, 0.7462, 0.8816, 0.7492, 0.8338, 0.7606, 0.7174, 0.7492, 0.7174, 0.775, 0.7174, 0.7636, 0.7174, 0.7636, 0.8338, 0.2282, 0.2398, 0.001001, 0.7144, 0.001001, 0.2398, 0.4584, 0.001001, 0.001001, 0.2368, 0.001001, 0.001001, 0.6896, 0.4796, 0.4624, 0.7154, 0.6896, 0.7154, 0.6886, 0.4786, 0.4614, 0.4786, 0.4614, 0.7144, 0.6926, 0.4766, 0.9199, 0.2408, 0.9199, 0.4766, 0.6916, 0.4756, 0.6916, 0.2398, 0.9189, 0.2398, 0.4624, 0.4766, 0.6896, 0.002002, 0.6896, 0.4766, 0.4614, 0.4756, 0.4614, 0.001001, 0.6886, 0.001001, 0.519, 0.8786, 0.7462, 0.8667, 0.519, 0.8667, 0.9722, 0.2368, 0.9722, 0.001001, 0.9836, 0.001001, 0.002002, 0.9841, 0.4594, 0.9841, 0.4594, 0.9722, 0.001001, 0.9712, 0.001001, 0.9831, 0.4584, 0.9712, 0.6896, 0.9094, 0.6896, 0.8975, 0.6351, 0.9094, 0.6886, 0.8965, 0.6341, 0.8965, 0.6341, 0.9084, 0.9229, 0.9542, 0.9343, 0.4796, 0.9343, 0.9542, 0.9219, 0.9532, 0.9219, 0.4786, 0.9332, 0.4786, 0.7606, 0.8368, 0.7564, 0.8368, 0.7564, 0.8487, 0.7966, 0.8517, 0.7924, 0.8637, 0.7924, 0.8517, 0.5016, 0.8368, 0.4902, 0.8487, 0.4902, 0.8368, 0.5046, 0.8487, 0.5046, 0.8368, 0.516, 0.8368, 0.4902, 0.8517, 0.4902, 0.8637, 0.5016, 0.8517, 0.703, 0.904, 0.6988, 0.904, 0.6988, 0.9084, 0.4624, 0.902, 0.4666, 0.902, 0.4666, 0.8975, 0.6968, 0.8901, 0.6926, 0.8945, 0.6968, 0.8945, 0.7996, 0.8637, 0.7996, 0.8517, 0.8038, 0.8517, 0.7822, 0.8517, 0.778, 0.8637, 0.778, 0.8517, 0.704, 0.8826, 0.6998, 0.8871, 0.704, 0.8871, 0.7102, 0.8816, 0.706, 0.8816, 0.706, 0.8861, 0.7112, 0.8901, 0.707, 0.8945, 0.7112, 0.8945, 0.7142, 0.8871, 0.7184, 0.8871, 0.7184, 0.8826, 0.7574, 0.8945, 0.7616, 0.8826, 0.7616, 0.8945, 0.7544, 0.8826, 0.7544, 0.8945, 0.7502, 0.8945, 0.7174, 0.8816, 0.7132, 0.8816, 0.7132, 0.8861, 0.706, 0.8935, 0.7102, 0.8891, 0.706, 0.8891, 0.7894, 0.8517, 0.7852, 0.8517, 0.7852, 0.8637, 0.7924, 0.8487, 0.7966, 0.8368, 0.7924, 0.8368, 0.7996, 0.8487, 0.8038, 0.8368, 0.7996, 0.8368, 0.7822, 0.8368, 0.778, 0.8368, 0.778, 0.8487, 0.7904, 0.8378, 0.7862, 0.8497, 0.7904, 0.8497, 0.7894, 0.8368, 0.7852, 0.8368, 0.7852, 0.8487, 0.4594, 0.8975, 0.4594, 0.9094, 0.002002, 0.9094, 0.4584, 0.8965, 0.001001, 0.9084, 0.001001, 0.8965, 0.9876, 0.2378, 0.999, 0.002002, 0.999, 0.2378, 0.9866, 0.2368, 0.9866, 0.001001, 0.998, 0.001001, 0.7636, 0.8935, 0.7678, 0.8816, 0.7636, 0.8816, 0.7708, 0.8935, 0.7708, 0.8816, 0.775, 0.8816, 0.4768, 0.8497, 0.4882, 0.8497, 0.4882, 0.8378, 0.4738, 0.8378, 0.4624, 0.8497, 0.4738, 0.8497, 0.517, 0.8527, 0.5056, 0.8647, 0.517, 0.8647, 0.7132, 0.8935, 0.7174, 0.8891, 0.7132, 0.8891, 0.776, 0.8677, 0.7718, 0.8796, 0.776, 0.8796, 0.7646, 0.8796, 0.7688, 0.8796, 0.7688, 0.8677, 0.7492, 0.8935, 0.7534, 0.8816, 0.7492, 0.8816, 0.7606, 0.8816, 0.7564, 0.8816, 0.7564, 0.8935, 0.7678, 0.8667, 0.7636, 0.8667, 0.7636, 0.8786, 0.7708, 0.8786, 0.775, 0.8667, 0.7708, 0.8667, 0.6968, 0.8826, 0.6926, 0.8871, 0.6968, 0.8871, 0.5046, 0.8637, 0.516, 0.8517, 0.5046, 0.8517, 0.4728, 0.8368, 0.4614, 0.8487, 0.4614, 0.8368, 0.4758, 0.8487, 0.4758, 0.8368, 0.4872, 0.8368, 0.7492, 0.8786, 0.7492, 0.8667, 0.7534, 0.8667, 0.7564, 0.8786, 0.7606, 0.8667, 0.7564, 0.8667, 0.6958, 0.8816, 0.6916, 0.8816, 0.6916, 0.8861, 0.4614, 0.8517, 0.4614, 0.8637, 0.4728, 0.8517, 0.4882, 0.8527, 0.4768, 0.8647, 0.4882, 0.8647, 0.4872, 0.8517, 0.4758, 0.8517, 0.4758, 0.8637, 0.7966, 0.8816, 0.7924, 0.8935, 0.7924, 0.8816, 0.8038, 0.8816, 0.7996, 0.8816, 0.7996, 0.8935, 0.703, 0.8816, 0.6988, 0.8816, 0.6988, 0.8861, 0.6916, 0.8935, 0.6958, 0.8891, 0.6916, 0.8891, 0.778, 0.8935, 0.778, 0.8816, 0.7822, 0.8816, 0.7894, 0.8816, 0.7852, 0.8935, 0.7852, 0.8816, 0.6988, 0.8935, 0.703, 0.8891, 0.6988, 0.8891, 0.4656, 0.8965, 0.4614, 0.8965, 0.4614, 0.901])
me_grainconveyor001_reference.materials.append(mat_grainconveyor001)
me_grainconveyor001_reference.use_remesh_fix_poles = True
me_grainconveyor001_reference.use_remesh_preserve_attributes = False
me_grainconveyor001_reference.use_mirror_vertex_groups = False
me_grainconveyor001_reference.update()
me_grainconveyor001_reference.normals_split_custom_set([tuple(v) for v in zip(*[iter([-4.301e-08, 1.0, 1.872e-08, -2.743e-08, 1.0, 5.925e-08, -2.634e-08, 1.0, 6.403e-08, -4.301e-08, 1.0, 1.872e-08, -4.878e-08, 1.0, 5.201e-08, -2.743e-08, 1.0, 5.925e-08, -0.01871, -0.9997, -0.01642, -0.0187, -0.9997, -0.01641, 2.477e-05, -1.0, -4.905e-05, -0.01871, -0.9997, -0.01642, 2.477e-05, -1.0, -4.905e-05, 0.0001577, -1.0, 0.0, 2.477e-05, -1.0, -4.905e-05, 5.237e-08, -1.0, 0.0, 0.0001577, -1.0, 0.0, 2.477e-05, -1.0, -4.905e-05, 5.237e-08, -1.0, 0.0, 5.237e-08, -1.0, 0.0, 5.237e-08, -1.0, -7.574e-08, 5.237e-08, -1.0, -7.574e-08, 5.237e-08, -1.0, -7.574e-08, 5.237e-08, -1.0, -7.574e-08, 4.553e-08, -1.0, -8.999e-08, 4.653e-08, -1.0, -8.791e-08, 0.4106, -0.1601, 0.8976, 0.7487, -0.1164, 0.6526, 0.4159, 1.604e-06, 0.9094, 0.4106, -0.1601, 0.8977, 0.7487, -0.1164, 0.6526, 0.7487, -0.1164, 0.6526, 0.4106, 0.1601, 0.8977, 0.0, 0.1756, 0.9845, 2.423e-07, -2.732e-06, 1.0, 0.4106, 0.1601, 0.8977, 2.423e-07, -2.732e-06, 1.0, 0.4159, 1.604e-06, 0.9094, 4.771e-07, -0.1756, 0.9845, 0.4159, 1.604e-06, 0.9094, 2.423e-07, -2.732e-06, 1.0, 4.771e-07, -0.1756, 0.9845, 0.4106, -0.1601, 0.8976, 0.4159, 1.604e-06, 0.9094, 0.4106, 0.1601, 0.8977, 0.7487, 0.1164, 0.6526, 0.7487, 0.1164, 0.6526, 0.4106, 0.1601, 0.8977, 0.4159, 1.604e-06, 0.9094, 0.7487, 0.1164, 0.6526, -0.2767, 0.4861, -0.8289, -0.2767, 0.4861, -0.8289, -0.08682, 0.9617, -0.2601, -0.2767, 0.4861, -0.8289, -0.08682, 0.9617, -0.2601, -0.08682, 0.9617, -0.2601, 0.08681, 0.9617, 0.26, -0.08682, 0.9617, -0.2601, -0.08682, 0.9617, -0.2601, 0.08681, 0.9617, 0.26, 0.08681, 0.9617, 0.2601, -0.08682, 0.9617, -0.2601, 0.2767, 0.4861, 0.8289, 0.08681, 0.9617, 0.2601, 0.08681, 0.9617, 0.26, 0.2767, 0.4861, 0.8289, 0.2767, 0.4861, 0.8289, 0.08681, 0.9617, 0.2601, 0.9485, 0.0, -0.3167, 0.9485, 0.0, -0.3167, 0.9485, 0.0, -0.3167, 0.9485, 0.0, -0.3167, 0.9485, 0.0, -0.3167, 0.9485, 0.0, -0.3167, 0.9485, 0.0, -0.3167, 0.9485, 0.0, -0.3167, 0.9485, 0.0, -0.3167, 0.9485, 0.0, -0.3167, 0.9485, 0.0, -0.3167, 0.9485, 0.0, -0.3167, 0.9485, 0.0, -0.3167, 0.9485, 0.0, -0.3167, 0.9485, 0.0, -0.3167, 0.9485, 0.0, -0.3167, 0.9485, 0.0, -0.3167, 0.9485, 0.0, -0.3167, -0.9485, 0.0, 0.3167, -0.9485, 0.0, 0.3167, -0.9485, 0.0, 0.3167, -0.9485, 0.0, 0.3167, -0.9485, 0.0, 0.3167, -0.9485, 0.0, 0.3167, -0.9485, 0.0, 0.3167, -0.9485, 0.0, 0.3167, -0.9485, 0.0, 0.3167, -0.9485, 0.0, 0.3167, -0.9485, 0.0, 0.3167, -0.9485, 0.0, 0.3167, -0.9485, 0.0, 0.3167, -0.9485, 0.0, 0.3167, -0.9485, 0.0, 0.3167, -0.9485, 0.0, 0.3167, -0.9485, 0.0, 0.3167, -0.9485, 0.0, 0.3167, -0.2767, 0.4861, -0.8289, -0.2767, 0.4862, -0.8289, -0.08683, 0.9617, -0.2601, -0.2767, 0.4861, -0.8289, -0.08683, 0.9617, -0.2601, -0.08683, 0.9617, -0.2601, 0.08683, 0.9617, 0.2601, -0.08683, 0.9617, -0.2601, -0.08683, 0.9617, -0.2601, 0.08683, 0.9617, 0.2601, 0.08683, 0.9617, 0.2601, -0.08683, 0.9617, -0.2601, 0.2767, 0.4862, 0.8289, 0.08683, 0.9617, 0.2601, 0.08683, 0.9617, 0.2601, 0.2767, 0.4862, 0.8289, 0.2767, 0.4862, 0.8289, 0.08683, 0.9617, 0.2601, 0.9485, 0.0, -0.3167, 0.9485, 0.0, -0.3167, 0.9485, 0.0, -0.3167, 0.9485, 0.0, -0.3167, 0.9485, 0.0, -0.3167, 0.9485, 0.0, -0.3167, 0.9485, 0.0, -0.3167, 0.9485, 0.0, -0.3167, 0.9485, 0.0, -0.3167, 0.9485, 0.0, -0.3167, 0.9485, 0.0, -0.3167, 0.9485, 0.0, -0.3167, 0.9485, 0.0, -0.3167, 0.9485, 0.0, -0.3167, 0.9485, 0.0, -0.3167, 0.9485, 0.0, -0.3167, 0.9485, 0.0, -0.3167, 0.9485, 0.0, -0.3167, -0.9485, 0.0, 0.3167, -0.9485, 0.0, 0.3167, -0.9485, 0.0, 0.3167, -0.9485, 0.0, 0.3167, -0.9485, 0.0, 0.3167, -0.9485, 0.0, 0.3167, -0.9485, 0.0, 0.3167, -0.9485, 0.0, 0.3167, -0.9485, 0.0, 0.3167, -0.9485, 0.0, 0.3167, -0.9485, 0.0, 0.3167, -0.9485, 0.0, 0.3167, -0.9485, 0.0, 0.3167, -0.9485, 0.0, 0.3167, -0.9485, 0.0, 0.3167, -0.9485, 0.0, 0.3167, -0.9485, 0.0, 0.3167, -0.9485, 0.0, 0.3167, 0.0, -1.0, 0.0, 0.0, -1.0, 0.0, 0.0, -1.0, 1.51e-07, 0.0, -1.0, 0.0, 0.0, -1.0, 1.51e-07, 0.0, -1.0, 0.0, 0.0, -1.0, 1.51e-07, 0.0, -1.0, 1.756e-06, 0.0, -1.0, 0.0, 0.0, -1.0, 1.51e-07, 0.0, -1.0, 1.907e-06, 0.0, -1.0, 1.756e-06, 0.0, -1.0, 0.0, 0.0, -1.0, 1.756e-06, 0.0, -1.0, 1.907e-06, 0.0, -1.0, 0.0, 0.0, -1.0, 0.0, 0.0, -1.0, 1.756e-06, 0.9485, 0.0, -0.3167, 0.9485, 0.0, -0.3167, 0.9485, 0.0, -0.3167, 0.9485, 0.0, -0.3167, 0.9485, 0.0, -0.3167, 0.9485, 0.0, -0.3167, 0.9485, 0.0, -0.3167, 0.9485, 0.0, -0.3167, 0.9485, 0.0, -0.3167, 0.9485, 0.0, -0.3167, 0.9485, 0.0, -0.3167, 0.9485, 0.0, -0.3167, 0.9485, 0.0, -0.3167, 0.9485, 0.0, -0.3167, 0.9485, 0.0, -0.3167, 0.9485, 0.0, -0.3167, 0.9485, 0.0, -0.3167, 0.9485, 0.0, -0.3167, 0.0, -1.0, -2.319e-07, 0.0, -1.0, 0.0, 0.0, -1.0, 6.888e-07, 0.0, -1.0, -2.319e-07, 0.0, -1.0, 6.888e-07, 0.0, -1.0, 7.237e-07, 0.0, -1.0, 6.888e-07, 0.0, -1.0, 1.51e-07, 0.0, -1.0, 7.237e-07, 0.0, -1.0, 6.888e-07, 0.0, -1.0, 0.0, 0.0, -1.0, 1.51e-07, 0.0, -1.0, 0.0, 0.0, -1.0, 1.51e-07, 0.0, -1.0, 0.0, 0.0, -1.0, 0.0, 0.0, -1.0, 0.0, 0.0, -1.0, 1.51e-07, -0.2767, 0.4862, -0.8289, -0.2767, 0.4862, -0.8289, -0.08682, 0.9617, -0.2601, -0.2767, 0.4862, -0.8289, -0.08682, 0.9617, -0.2601, -0.08682, 0.9617, -0.2601, 0.08682, 0.9617, 0.2601, -0.08682, 0.9617, -0.2601, -0.08682, 0.9617, -0.2601, 0.08682, 0.9617, 0.2601, 0.08682, 0.9617, 0.2601, -0.08682, 0.9617, -0.2601, 0.2767, 0.4862, 0.8289, 0.08682, 0.9617, 0.2601, 0.08682, 0.9617, 0.2601, 0.2767, 0.4862, 0.8289, 0.2767, 0.4861, 0.8289, 0.08682, 0.9617, 0.2601, -0.9485, 0.0, 0.3167, -0.9485, 0.0, 0.3167, -0.9485, 0.0, 0.3167, -0.9485, 0.0, 0.3167, -0.9485, 0.0, 0.3167, -0.9485, 0.0, 0.3167, -0.9485, 0.0, 0.3167, -0.9485, 0.0, 0.3167, -0.9485, 0.0, 0.3167, -0.9485, 0.0, 0.3167, -0.9485, 0.0, 0.3167, -0.9485, 0.0, 0.3167, -0.9485, 0.0, 0.3167, -0.9485, 0.0, 0.3167, -0.9485, 0.0, 0.3167, -0.9485, 0.0, 0.3167, -0.9485, 0.0, 0.3167, -0.9485, 0.0, 0.3167, -0.9884, -9.447e-08, 0.1521, -1.0, 0.0, 0.0006018, -1.0, 0.0, 0.0006018, -0.9884, -9.447e-08, 0.1521, -0.9884, -2.185e-07, 0.1521, -1.0, 0.0, 0.0006018, -0.9884, -9.447e-08, 0.1521, -0.9539, 0.0, 0.3, -0.9884, -2.185e-07, 0.1521, -0.9884, -1.377e-05, 0.1521, -0.9539, 0.0, 0.3, -0.9539, 0.0, 0.3, -1.588e-06, 0.1129, -0.9936, -0.4126, 0.1035, -0.905, -1.585e-06, 0.1129, -0.9936, -1.588e-06, 0.1129, -0.9936, -0.4126, 0.1035, -0.905, -0.4126, 0.1035, -0.905, -0.7517, 0.07556, -0.6551, -0.4126, 0.1035, -0.905, -0.4126, 0.1035, -0.905, -0.7517, 0.07556, -0.6551, -0.7517, 0.07557, -0.6551, -0.4126, 0.1035, -0.905, -1.0, -1.839e-06, 0.0, -1.0, -8.123e-07, 0.0, -1.0, 9.688e-07, 0.0, -1.0, -1.839e-06, 0.0, -1.0, -1.57e-05, 0.0, -1.0, -8.123e-07, 0.0, -1.0, 7.631e-08, 0.0, -1.0, 1.432e-05, 0.0, -1.0, 0.0, 0.0, -1.0, 7.631e-08, 0.0, -1.0, 8.125e-07, 0.0, -1.0, 1.432e-05, 0.0, -1.0, 7.631e-08, 0.0, -1.0, -9.688e-07, 0.0, -1.0, 8.125e-07, 0.0, 0.2297, -0.5767, 0.784, 0.2297, -0.5767, 0.784, 0.2297, -0.5766, 0.7841, 0.2296, -0.5767, 0.7841, 0.2296, -0.5767, 0.7841, 0.2296, -0.5767, 0.7841, -0.2546, 3.308e-08, -0.967, -0.2546, 4.094e-10, -0.967, -0.2546, 0.0, -0.967, -0.2546, 3.308e-08, -0.967, -0.2546, 3.349e-08, -0.967, -0.2546, 4.094e-10, -0.967, 0.9521, 2.571e-07, -0.3058, 0.9521, 2.571e-07, -0.3058, 0.9521, 2.571e-07, -0.3058, 0.9521, -3.652e-07, -0.3058, 0.9521, -3.652e-07, -0.3058, 0.9521, -3.652e-07, -0.3058, -0.9521, -5.534e-09, 0.3058, -0.9521, -1.388e-10, 0.3058, -0.9521, 0.0, 0.3058, -0.9521, -5.534e-09, 0.3058, -0.9521, -5.673e-09, 0.3058, -0.9521, -1.388e-10, 0.3058, 0.2546, -8.359e-08, 0.967, 0.2546, -8.359e-08, 0.967, 0.2546, -8.359e-08, 0.967, 0.2546, 0.0, 0.967, 0.2546, 0.0, 0.967, 0.2546, 0.0, 0.967, 0.2277, 0.7876, 0.5725, 0.2277, 0.7876, 0.5725, 0.2277, 0.7876, 0.5725, 0.2277, 0.7876, 0.5725, 0.2277, 0.7876, 0.5725, 0.2277, 0.7876, 0.5725, 0.9601, 0.02193, -0.2788, 0.9601, 0.02193, -0.2789, 0.9601, 0.02193, -0.2789, 0.9601, 0.02192, -0.2788, 0.9601, 0.02192, -0.2789, 0.9601, 0.02192, -0.2788, -0.962, -0.03343, 0.2712, -0.962, -0.03344, 0.2712, -0.962, -0.03343, 0.2712, -0.962, -0.03343, 0.2712, -0.9619, -0.03342, 0.2712, -0.962, -0.03344, 0.2712, -0.1939, -0.7874, -0.5852, -0.1939, -0.7874, -0.5852, -0.1939, -0.7874, -0.5852, -0.1939, -0.7874, -0.5852, -0.1939, -0.7874, -0.5852, -0.1939, -0.7874, -0.5852, -0.3215, 0.7313, -0.6015, -0.3216, 0.7313, -0.6015, -0.3215, 0.7313, -0.6015, -0.3215, 0.7313, -0.6015, -0.3215, 0.7313, -0.6015, -0.3216, 0.7313, -0.6015, 0.9389, 0.05009, -0.3405, 0.9389, 0.05011, -0.3405, 0.9389, 0.05011, -0.3405, 0.9389, 0.05012, -0.3405, 0.9389, 0.05012, -0.3405, 0.9389, 0.05012, -0.3405, -0.939, -0.04938, 0.3405, -0.9389, -0.0494, 0.3405, -0.939, -0.04937, 0.3405, -0.939, -0.04938, 0.3405, -0.9389, -0.04938, 0.3405, -0.9389, -0.0494, 0.3405, 0.3215, -0.7321, 0.6005, 0.3215, -0.7321, 0.6005, 0.3215, -0.7321, 0.6005, 0.3215, -0.7321, 0.6005, 0.3215, -0.7321, 0.6006, 0.3215, -0.7321, 0.6006, 0.3167, 0.0, 0.9485, 0.2767, -0.4862, 0.8289, 0.3167, 0.0, 0.9485, 0.3167, 0.0, 0.9485, 0.2767, -0.4862, 0.8289, 0.2767, -0.4862, 0.8289, -0.3167, 0.0, -0.9485, -0.2767, -0.4862, -0.8289, -0.2767, -0.4862, -0.8289, -0.3167, 0.0, -0.9485, -0.3167, 0.0, -0.9485, -0.2767, -0.4862, -0.8289, -0.9598, 0.01721, 0.2801, -0.9598, 0.01719, 0.2801, -0.9598, 0.01721, 0.28, -0.9598, 0.01721, 0.2801, -0.9598, 0.01721, 0.28, -0.9598, 0.01719, 0.2801, 0.9598, -0.01867, -0.2802, 0.9598, -0.01867, -0.2802, 0.9598, -0.01867, -0.2802, 0.9598, -0.01873, -0.2801, 0.9598, -0.01873, -0.2801, 0.9598, -0.01873, -0.2801, -0.2266, 0.5793, -0.783, -0.2265, 0.5794, -0.7829, -0.2266, 0.5794, -0.7829, -0.2266, 0.5793, -0.783, -0.2266, 0.5794, -0.7829, -0.2265, 0.5794, -0.7829, -0.03911, 0.9955, -0.08665, -0.03911, 0.9955, -0.08664, -0.03911, 0.9955, -0.08665, -0.0391, 0.9955, -0.08664, -0.0391, 0.9955, -0.08665, -0.0391, 0.9955, -0.08665, 0.9302, -0.03324, -0.3655, 0.9302, -0.03324, -0.3655, 0.9302, -0.03323, -0.3655, 0.9302, -0.03324, -0.3655, 0.9302, -0.03324, -0.3655, 0.9302, -0.03324, -0.3655, 0.03914, -0.9955, 0.08664, 0.03914, -0.9955, 0.08663, 0.03914, -0.9955, 0.08664, 0.03914, -0.9955, 0.08663, 0.03914, -0.9955, 0.08664, 0.03914, -0.9955, 0.08664, 0.3167, 0.0, 0.9485, 0.2767, 0.4861, 0.8289, 0.3167, 0.0, 0.9485, 0.3167, 0.0, 0.9485, 0.2767, 0.4861, 0.8289, 0.2767, 0.4861, 0.8289, -0.2767, 0.4861, -0.8289, -0.3167, 0.0, -0.9485, -0.3167, 0.0, -0.9485, -0.2767, 0.4861, -0.8289, -0.2767, 0.4861, -0.8289, -0.3167, 0.0, -0.9485, 0.3167, 0.0, 0.9485, 0.2767, 0.4862, 0.8289, 0.3167, 0.0, 0.9485, 0.3167, 0.0, 0.9485, 0.2767, 0.4862, 0.8289, 0.2767, 0.4862, 0.8289, -0.2767, 0.4862, -0.8289, -0.3167, 0.0, -0.9485, -0.3167, 0.0, -0.9485, -0.2767, 0.4862, -0.8289, -0.2767, 0.4861, -0.8289, -0.3167, 0.0, -0.9485, 0.3167, 0.0, 0.9485, 0.2767, 0.4862, 0.8289, 0.3167, 0.0, 0.9485, 0.3167, 0.0, 0.9485, 0.2768, 0.4862, 0.8289, 0.2767, 0.4862, 0.8289, 0.9538, 0.0, -0.3003, 0.9538, 0.0, -0.3003, 0.9538, 0.0, -0.3003, 0.9538, 0.0, -0.3003, 0.9538, 0.0, -0.3003, 0.9538, 0.0, -0.3003, 0.0, 0.9935, -0.1138, 0.0, 0.9935, -0.1138, 0.0, 0.9935, -0.1138, 0.0, 0.9935, -0.1138, 0.0, 0.9935, -0.1138, 0.0, 0.9935, -0.1138, 0.0, 0.0, -1.0, 0.0, 0.0, -1.0, 0.0, 0.0, -1.0, 0.0, 0.0, -1.0, 0.0, 0.0, -1.0, 0.0, 0.0, -1.0, -0.3501, -0.4232, -0.8357, -0.3501, -0.4232, -0.8357, -0.3501, -0.4232, -0.8357, -0.3501, -0.4232, -0.8357, -0.3501, -0.4232, -0.8357, -0.3501, -0.4232, -0.8357, 1.0, 0.0, 0.0, 1.0, 0.0, 0.0, 1.0, 0.0, 0.0, 1.0, 0.0, 0.0, 1.0, 0.0, 0.0, 1.0, 0.0, 0.0, 0.0, 0.0, 1.0, 0.0, 0.0, 1.0, 0.0, 0.0, 1.0, 0.0, 0.0, 1.0, 0.0, 0.0, 1.0, 0.0, 0.0, 1.0, 0.0, -0.9935, 0.1138, 0.0, -0.9935, 0.1138, 0.0, -0.9935, 0.1138, 0.0, -0.9935, 0.1138, 0.0, -0.9935, 0.1138, 0.0, -0.9935, 0.1138, 0.3526, 0.423, 0.8347, 0.3526, 0.423, 0.8347, 0.3526, 0.423, 0.8347, 0.3526, 0.423, 0.8347, 0.3526, 0.423, 0.8347, 0.3526, 0.423, 0.8347, -0.2767, 0.4862, -0.8289, -0.3167, 0.0, -0.9485, -0.3167, 0.0, -0.9485, -0.2767, 0.4862, -0.8289, -0.2767, 0.4862, -0.8289, -0.3167, 0.0, -0.9485, -0.9303, 0.03321, 0.3654, -0.9303, 0.03323, 0.3654, -0.9303, 0.03322, 0.3654, -0.9303, 0.03321, 0.3654, -0.9303, 0.03321, 0.3654, -0.9303, 0.03323, 0.3654, 0.3167, 0.0, 0.9485, 0.2767, 0.4862, 0.8289, 0.3167, 0.0, 0.9485, 0.3167, 0.0, 0.9485, 0.2767, 0.4861, 0.8289, 0.2767, 0.4862, 0.8289, -0.2767, 0.4862, -0.8289, -0.3167, 0.0, -0.9485, -0.3167, 0.0, -0.9485, -0.2767, 0.4862, -0.8289, -0.2767, 0.4862, -0.8289, -0.3167, 0.0, -0.9485, -0.03914, -0.9955, -0.08664, -0.03914, -0.9955, -0.08663, -0.03914, -0.9955, -0.08664, -0.03914, -0.9955, -0.08664, -0.03914, -0.9955, -0.08663, -0.03914, -0.9955, -0.08664, 0.03911, 0.9955, 0.08664, 0.03911, 0.9955, 0.08664, 0.03911, 0.9955, 0.08664, 0.0391, 0.9955, 0.08665, 0.0391, 0.9955, 0.08665, 0.0391, 0.9955, 0.08665, 0.9538, 0.0, -0.3003, 0.9538, 0.0, -0.3003, 0.9538, 0.0, -0.3003, 0.9538, 0.0, -0.3003, 0.9538, 0.0, -0.3003, 0.9538, 0.0, -0.3003, 0.0, -0.9935, -0.1138, 0.0, -0.9935, -0.1138, 0.0, -0.9935, -0.1138, 0.0, -0.9935, -0.1138, 0.0, -0.9935, -0.1138, 0.0, -0.9935, -0.1138, 0.0, 0.0, -1.0, 0.0, 0.0, -1.0, 0.0, 0.0, -1.0, 0.0, 0.0, -1.0, 0.0, 0.0, -1.0, 0.0, 0.0, -1.0, 1.0, 0.0, 0.0, 1.0, 0.0, 0.0, 1.0, 0.0, 0.0, 1.0, 0.0, 0.0, 1.0, 0.0, 0.0, 1.0, 0.0, 0.0, 0.0, 0.0, 1.0, 0.0, 0.0, 1.0, 0.0, 0.0, 1.0, 0.0, 0.0, 1.0, 0.0, 0.0, 1.0, 0.0, 0.0, 1.0, 0.0, 0.9935, 0.1138, 0.0, 0.9935, 0.1138, 0.0, 0.9935, 0.1138, 0.0, 0.9935, 0.1138, 0.0, 0.9935, 0.1138, 0.0, 0.9935, 0.1138, 2.634e-08, -1.0, -5.691e-08, 2.634e-08, -1.0, -5.691e-08, 2.634e-08, -1.0, -5.691e-08, 4.093e-08, -1.0, -9.96e-08, 4.653e-08, -1.0, -8.791e-08, 4.553e-08, -1.0, -8.999e-08, -4.301e-08, 1.0, 1.872e-08, -5.237e-08, 1.0, 7.574e-08, -4.878e-08, 1.0, 5.201e-08, -5.237e-08, 1.0, 0.0, -5.237e-08, 1.0, 0.0, -5.237e-08, 1.0, 0.0, -3.019e-06, 0.0, -1.0, -0.4141, -2.169e-08, -0.9102, -3.019e-06, 0.0, -1.0, -2.095e-06, 0.0, -1.0, -0.4141, 4.744e-07, -0.9102, -0.4141, 5.834e-06, -0.9102, -0.4141, 4.744e-07, -0.9102, -0.7539, 0.0, -0.657, -0.4141, 5.834e-06, -0.9102, -0.4141, 2.543e-08, -0.9102, -0.7539, 0.0, -0.657, -0.7539, 0.0, -0.657, -5.237e-08, 1.0, 0.0, -3.224e-05, 1.0, -2.823e-05, -5.237e-08, 1.0, 0.0, -5.237e-08, 1.0, 0.0, -6.293e-08, 1.0, 0.0, -3.224e-05, 1.0, -2.823e-05, -0.01872, 0.9997, -0.01643, -3.224e-05, 1.0, -2.823e-05, -6.293e-08, 1.0, 0.0, -0.01872, 0.9997, -0.01643, -0.0187, 0.9997, -0.01641, -3.224e-05, 1.0, -2.823e-05, -1.0, 0.0, 0.0006018, -1.0, 0.0, 0.0006018, -0.9884, 2.303e-07, 0.1521, -1.0, 0.0, 0.0006018, -0.9884, 2.303e-07, 0.1521, -0.9884, -3.724e-07, 0.1521, -0.9884, 2.303e-07, 0.1521, -0.9539, 0.0, 0.3, -0.9884, -3.724e-07, 0.1521, -0.9884, 1.375e-05, 0.1521, -0.9539, 0.0, 0.3, -0.9539, 0.0, 0.3, 0.9485, 0.0, -0.3167, 0.9485, 0.0, -0.3167, 0.9485, 0.0, -0.3167, 0.9485, 0.0, -0.3167, 0.9485, 0.0, -0.3167, 0.9485, 0.0, -0.3167, 0.9485, 0.0, -0.3167, 0.9485, 0.0, -0.3167, 0.9485, 0.0, -0.3167, 0.9485, 0.0, -0.3167, 0.9485, 0.0, -0.3167, 0.9485, 0.0, -0.3167, 0.9485, 0.0, -0.3167, 0.9485, 0.0, -0.3167, 0.9485, 0.0, -0.3167, 0.9485, 0.0, -0.3167, 0.9485, 0.0, -0.3167, 0.9485, 0.0, -0.3167, 0.0, -1.0, -4.039e-06, 0.0, -1.0, -4.735e-06, 0.0, -1.0, 8.358e-07, 0.0, -1.0, -4.039e-06, 0.0, -1.0, 8.358e-07, 0.0, -1.0, 1.184e-06, 0.0, -1.0, -8.357e-07, 0.0, -1.0, 1.184e-06, 0.0, -1.0, 8.358e-07, 0.0, -1.0, -8.357e-07, 0.0, -1.0, 8.358e-07, 0.0, -1.0, -1.184e-06, 0.0, -1.0, 4.039e-06, 0.0, -1.0, -8.357e-07, 0.0, -1.0, -1.184e-06, 0.0, -1.0, 4.039e-06, 0.0, -1.0, 4.735e-06, 0.0, -1.0, -8.357e-07, 0.0, 1.0, -1.605e-06, 0.0, 1.0, 0.0, 0.0, 1.0, 0.0, 0.0, 1.0, -1.605e-06, 0.0, 1.0, -1.907e-06, 0.0, 1.0, 0.0, 0.0, 1.0, -1.605e-06, 0.0, 1.0, 1.606e-06, 0.0, 1.0, -1.907e-06, 0.0, 1.0, -1.605e-06, 0.0, 1.0, 1.907e-06, 0.0, 1.0, 1.606e-06, 0.0, 1.0, 1.606e-06, 0.0, 1.0, 1.907e-06, 0.0, 1.0, 0.0, 0.0, 1.0, 1.606e-06, 0.0, 1.0, 0.0, 0.0, 1.0, 0.0, -0.2767, 0.4862, -0.8289, -0.2767, 0.4862, -0.8289, -0.08683, 0.9617, -0.2601, -0.2767, 0.4862, -0.8289, -0.08683, 0.9617, -0.2601, -0.08683, 0.9617, -0.2601, 0.08681, 0.9617, 0.26, -0.08683, 0.9617, -0.2601, -0.08683, 0.9617, -0.2601, 0.08681, 0.9617, 0.26, 0.08682, 0.9617, 0.26, -0.08683, 0.9617, -0.2601, 0.2767, 0.4862, 0.8289, 0.08682, 0.9617, 0.26, 0.08681, 0.9617, 0.26, 0.2767, 0.4862, 0.8289, 0.2768, 0.4862, 0.8289, 0.08682, 0.9617, 0.26, -0.7517, -0.07571, -0.6551, -0.7517, -0.07571, -0.6551, -0.4127, -0.1035, -0.905, -0.7517, -0.07571, -0.6551, -0.4127, -0.1035, -0.905, -0.4126, -0.1035, -0.905, -0.4127, -0.1035, -0.905, -2.442e-06, -0.1129, -0.9936, -0.4126, -0.1035, -0.905, -0.4127, -0.1035, -0.905, -2.498e-06, -0.1129, -0.9936, -2.442e-06, -0.1129, -0.9936, 0.9485, 0.0, -0.3167, 0.9485, 0.0, -0.3167, 0.9485, 0.0, -0.3167, 0.9485, 0.0, -0.3167, 0.9485, 0.0, -0.3167, 0.9485, 0.0, -0.3167, 0.9485, 0.0, -0.3167, 0.9485, 0.0, -0.3167, 0.9485, 0.0, -0.3167, 0.9485, 0.0, -0.3167, 0.9485, 0.0, -0.3167, 0.9485, 0.0, -0.3167, 0.9485, 0.0, -0.3167, 0.9485, 0.0, -0.3167, 0.9485, 0.0, -0.3167, 0.9485, 0.0, -0.3167, 0.9485, 0.0, -0.3167, 0.9485, 0.0, -0.3167, 0.08683, -0.9617, 0.2601, 0.2767, -0.4862, 0.8289, 0.2767, -0.4862, 0.8289, 0.08683, -0.9617, 0.2601, 0.08683, -0.9617, 0.2601, 0.2767, -0.4862, 0.8289, -0.08683, -0.9617, -0.2601, 0.08683, -0.9617, 0.2601, 0.08683, -0.9617, 0.2601, -0.08683, -0.9617, -0.2601, -0.08683, -0.9617, -0.2601, 0.08683, -0.9617, 0.2601, -0.08683, -0.9617, -0.2601, -0.08683, -0.9617, -0.2601, -0.2767, -0.4862, -0.8289, -0.08683, -0.9617, -0.2601, -0.2767, -0.4862, -0.8289, -0.2767, -0.4862, -0.8289, -0.9485, 0.0, 0.3167, -0.9485, 0.0, 0.3167, -0.9485, 0.0, 0.3167, -0.9485, 0.0, 0.3167, -0.9485, 0.0, 0.3167, -0.9485, 0.0, 0.3167, -0.9485, 0.0, 0.3167, -0.9485, 0.0, 0.3167, -0.9485, 0.0, 0.3167, -0.9485, 0.0, 0.3167, -0.9485, 0.0, 0.3167, -0.9485, 0.0, 0.3167, -0.9485, 0.0, 0.3167, -0.9485, 0.0, 0.3167, -0.9485, 0.0, 0.3167, -0.9485, 0.0, 0.3167, -0.9485, 0.0, 0.3167, -0.9485, 0.0, 0.3167, -0.9485, 0.0, 0.3167, -0.9485, 0.0, 0.3167, -0.9485, 0.0, 0.3167, -0.9485, 0.0, 0.3167, -0.9485, 0.0, 0.3167, -0.9485, 0.0, 0.3167, -0.9485, 0.0, 0.3167, -0.9485, 0.0, 0.3167, -0.9485, 0.0, 0.3167, -0.9485, 0.0, 0.3167, -0.9485, 0.0, 0.3167, -0.9485, 0.0, 0.3167, -0.9485, 0.0, 0.3167, -0.9485, 0.0, 0.3167, -0.9485, 0.0, 0.3167, -0.9485, 0.0, 0.3167, -0.9485, 0.0, 0.3167, -0.9485, 0.0, 0.3167, 0.0, -1.0, -7.845e-06, 0.0, -1.0, -9.469e-06, 0.0, -1.0, 1.862e-06, 0.0, -1.0, -7.845e-06, 0.0, -1.0, 1.862e-06, 0.0, -1.0, 2.598e-06, 0.0, -1.0, -7.548e-08, 0.0, -1.0, 2.598e-06, 0.0, -1.0, 1.862e-06, 0.0, -1.0, -7.548e-08, 0.0, -1.0, 1.862e-06, 0.0, -1.0, 0.0, 0.0, -1.0, 0.0, 0.0, -1.0, -7.548e-08, 0.0, -1.0, 0.0, 0.0, -1.0, 0.0, 0.0, -1.0, 0.0, 0.0, -1.0, -7.548e-08])] * 3)])
arm_grainconveyor001_qc_skeleton = bpy.data.armatures.new('grainconveyor001.qc_skeleton')  # bones are not reproduced

# ---- objects
ob_grainconveyor001_qc_skeleton = bpy.data.objects.new('grainconveyor001.qc_skeleton', arm_grainconveyor001_qc_skeleton)
ob_grainconveyor001_reference = bpy.data.objects.new('grainconveyor001_reference', me_grainconveyor001_reference)

# ---- transforms, parenting, visibility, modifiers, constraints
ob_grainconveyor001_qc_skeleton.location = (0.0, 0.0, 0.0)
ob_grainconveyor001_qc_skeleton.show_in_front = True
ob_grainconveyor001_qc_skeleton.lineart.crease_threshold = 0.0
ob_grainconveyor001_reference.parent = ob_grainconveyor001_qc_skeleton
ob_grainconveyor001_reference.location = (0.0, 0.0, 0.0)
ob_grainconveyor001_reference.lineart.crease_threshold = 0.0
_vg = ob_grainconveyor001_reference.vertex_groups.new(name='static_prop')
_vg.add([0, 1, 2, 3, 4, 5, 6, 7, 8, 9, 10, 11, 12, 13, 14, 15, 16, 17, 18, 19, 20, 21, 22, 23, 24, 25, 26, 27, 28, 29, 30, 31, 32, 33, 34, 35, 36, 37, 38, 39, 40, 41, 42, 43, 44, 45, 46, 47, 48, 49, 50, 51, 52, 53, 54, 55, 56, 57, 58, 59, 60, 61, 62, 63, 64, 65, 66, 67, 68, 69, 70, 71, 72, 73, 74, 75, 76, 77, 78, 79, 80, 81, 82, 83, 84, 85, 86, 87, 88, 89, 90, 91, 92, 93, 94, 95, 96, 97, 98, 99, 100, 101, 102, 103, 104, 105, 106, 107, 108, 109, 110, 111, 112, 113, 114, 115, 116, 117, 118, 119, 120, 121, 122, 123, 124, 125, 126, 127, 128, 129, 130, 131, 132, 133, 134, 135, 136, 137, 138, 139, 140, 141, 142, 143, 144, 145, 146, 147, 148, 149, 150, 151, 152, 153, 154, 155, 156, 157, 158, 159, 160, 161, 162, 163, 164, 165, 166, 167, 168, 169, 170, 171], 1.0, 'REPLACE')
_m = ob_grainconveyor001_reference.modifiers.new('Armature', 'ARMATURE')
_m.object = ob_grainconveyor001_qc_skeleton

# ---- collection membership
scene.collection.objects.link(ob_grainconveyor001_qc_skeleton)
scene.collection.objects.link(ob_grainconveyor001_reference)
col_grainconveyor001.objects.link(ob_grainconveyor001_qc_skeleton)
col_grainconveyor001.objects.link(ob_grainconveyor001_reference)

# ---- scene / render settings (as saved in the file)
scene.frame_start = 1; scene.frame_end = 250; scene.frame_set(0)
scene.render.engine = 'BLENDER_EEVEE_NEXT'
scene.cycles.use_denoising = False
scene.cycles.samples = 128
scene.cycles.sampling_pattern = 'TABULATED_SOBOL'
scene.cycles.use_adaptive_sampling = False
scene.cycles.use_light_tree = False
scene.view_settings.view_transform = 'Filmic'
bpy.context.view_layer.update()

# ---- added for rendering (the .blend has no active camera and no usable light): camera, sun + grey world if the file has none
cam_auto = bpy.data.cameras.new('AutoCamera')
cam_auto.lens = 50.0
cam_auto.sensor_width = 36.0
cam_auto.clip_end = 12352.0
ob_auto_camera = bpy.data.objects.new('AutoCamera', cam_auto)
scene.collection.objects.link(ob_auto_camera)
ob_auto_camera.location = (703.821, -844.585, 592.598)
ob_auto_camera.rotation_euler = (1.09748, -7.21219e-08, 0.694738)
scene.camera = ob_auto_camera
light_auto_sun = bpy.data.lights.new('AutoSun', 'SUN')
light_auto_sun.energy = 3.0
light_auto_sun.angle = 0.0523599
ob_auto_sun = bpy.data.objects.new('AutoSun', light_auto_sun)
scene.collection.objects.link(ob_auto_sun)
ob_auto_sun.rotation_euler = (0.872665, 0.174533, 0.523599)
if scene.world is None:
    world_auto = bpy.data.worlds.new('AutoWorld')
    world_auto.color = (0.3, 0.3, 0.3)
    scene.world = world_auto
bpy.context.view_layer.update()
